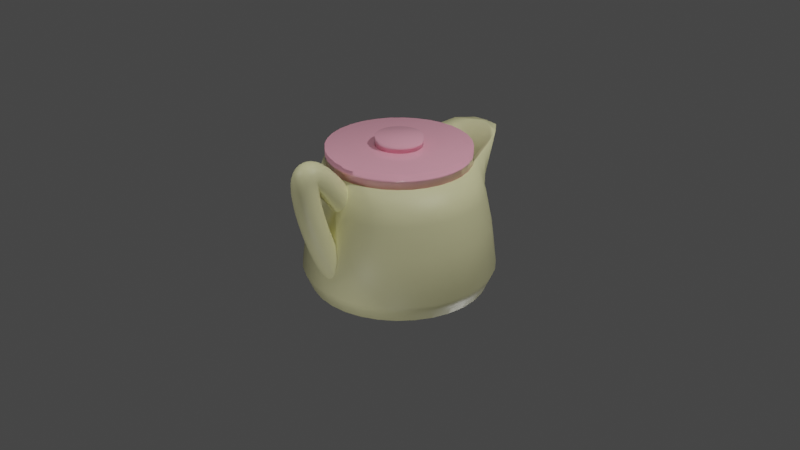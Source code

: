 # Source: coffeepot.blend  (saved by Blender 2.81.16; exported with 4.5.12 LTS)
import bpy
from mathutils import Matrix  # noqa: F401  (used for matrix-valued properties, if any)

bpy.ops.wm.read_factory_settings(use_empty=True)
scene = bpy.context.scene
scene.name = 'Scene'

# ---- collections
col_collection = bpy.data.collections.new('Collection'); scene.collection.children.link(col_collection)
col_collection_2 = bpy.data.collections.new('Collection 2'); scene.collection.children.link(col_collection_2)

# ---- materials (node trees are filled in below, after node groups)
mat_material_002 = bpy.data.materials.new('Material.002')
mat_material_002.use_transparent_shadow = False
mat_material_001 = bpy.data.materials.new('Material.001')
mat_material_001.use_transparent_shadow = False

# ---- material node trees
mat_material_002.use_nodes = True; mat_material_002.node_tree.nodes.clear()
_N = mat_material_002.node_tree.nodes; _L = mat_material_002.node_tree.links
n0 = _N.new('ShaderNodeOutputMaterial'); n0.name = 'Material Output'; n0.location = (300, 300)
n1 = _N.new('ShaderNodeBsdfPrincipled'); n1.name = 'Principled BSDF'; n1.location = (10, 300)
n1.distribution = 'GGX'
n1.subsurface_method = 'BURLEY'
n1.inputs[0].default_value = (0.8, 0.772, 0.4294, 1.0)
n1.inputs[3].default_value = 1.45
n1.inputs[27].default_value = (0.0, 0.0, 0.0, 1.0)
n1.inputs[28].default_value = 1.0
_L.new(n1.outputs[0], n0.inputs[0])
n0.is_active_output = True
mat_material_001.use_nodes = True; mat_material_001.node_tree.nodes.clear()
_N = mat_material_001.node_tree.nodes; _L = mat_material_001.node_tree.links
n0 = _N.new('ShaderNodeOutputMaterial'); n0.name = 'Material Output'; n0.location = (300, 300)
n1 = _N.new('ShaderNodeTexGradient'); n1.name = 'Gradient Texture'; n1.location = (-740, 230)
n2 = _N.new('ShaderNodeBsdfPrincipled'); n2.name = 'Principled BSDF'; n2.location = (-66, 71)
n2.distribution = 'GGX'
n2.subsurface_method = 'BURLEY'
n2.inputs[0].default_value = (1.0, 0.4332, 0.549, 1.0)
n2.inputs[2].default_value = 0.0
n2.inputs[3].default_value = 1.45
n2.inputs[19].default_value = 0.2128
n2.inputs[27].default_value = (0.0, 0.0, 0.0, 1.0)
n2.inputs[28].default_value = 1.0
n3 = _N.new('ShaderNodeBsdfDiffuse'); n3.name = 'Diffuse BSDF'; n3.location = (-105, 303)
n4 = _N.new('ShaderNodeValToRGB'); n4.name = 'ColorRamp'; n4.location = (-480, 340)
while len(n4.color_ramp.elements) > 1: n4.color_ramp.elements.remove(n4.color_ramp.elements[-1])
n4.color_ramp.elements[0].position = 0.9864; n4.color_ramp.elements[0].color = (0.7454, 0.3763, 0.491, 1.0)
_L.new(n4.outputs[0], n3.inputs[0])
_L.new(n1.outputs[0], n4.inputs[0])
_L.new(n2.outputs[0], n0.inputs[0])
n0.is_active_output = True

# ---- world
world_world = bpy.data.worlds.new('World'); scene.world = world_world
world_world.use_nodes = True; world_world.node_tree.nodes.clear()
_N = world_world.node_tree.nodes; _L = world_world.node_tree.links
n0 = _N.new('ShaderNodeOutputWorld'); n0.name = 'World Output'; n0.location = (300, 300)
n1 = _N.new('ShaderNodeBackground'); n1.name = 'Background'; n1.location = (10, 300)
n1.inputs[0].default_value = (0.05088, 0.05088, 0.05088, 1.0)
_L.new(n1.outputs[0], n0.inputs[0])
n0.is_active_output = True
world_world.color = (0.05088, 0.05088, 0.05088)
world_world.use_sun_shadow = False
world_world.sun_shadow_jitter_overblur = 0.0

# ---- cameras
cam_camera = bpy.data.cameras.new('Camera')
cam_camera.clip_end = 100.0
cam_camera.ortho_scale = 7.314

# ---- lights
light_light = bpy.data.lights.new('Light', 'POINT')
light_light.transmission_factor = 0.0
light_light.energy = 700.0
light_light.shadow_soft_size = 0.1
light_light.shadow_maximum_resolution = 0.006
light_light.use_absolute_resolution = True
light_light_002 = bpy.data.lights.new('Light.002', 'POINT')
light_light_002.transmission_factor = 0.0
light_light_002.energy = 150.0
light_light_002.shadow_soft_size = 0.1
light_light_002.shadow_maximum_resolution = 0.006
light_light_002.use_absolute_resolution = True
light_light_003 = bpy.data.lights.new('Light.003', 'POINT')
light_light_003.transmission_factor = 0.0
light_light_003.energy = 50.0
light_light_003.shadow_soft_size = 0.1
light_light_003.shadow_maximum_resolution = 0.006
light_light_003.use_absolute_resolution = True
light_light_004 = bpy.data.lights.new('Light.004', 'POINT')
light_light_004.transmission_factor = 0.0
light_light_004.shadow_soft_size = 0.1
light_light_004.shadow_maximum_resolution = 0.006
light_light_004.use_absolute_resolution = True
light_light_005 = bpy.data.lights.new('Light.005', 'POINT')
light_light_005.transmission_factor = 0.0
light_light_005.energy = 300.0
light_light_005.shadow_soft_size = 0.1
light_light_005.shadow_maximum_resolution = 0.006
light_light_005.use_absolute_resolution = True
light_light_006 = bpy.data.lights.new('Light.006', 'POINT')
light_light_006.transmission_factor = 0.0
light_light_006.shadow_soft_size = 0.1
light_light_006.shadow_maximum_resolution = 0.006
light_light_006.use_absolute_resolution = True

# ---- meshes
me_cylinder = bpy.data.meshes.new('Cylinder')
me_cylinder.from_pydata([(0.0, 0.9051, -0.6868), (0.1678, 0.8886, -0.6868), (0.3292, 0.8397, -0.6868), (0.478, 0.7602, -0.6868), (0.6083, 0.6532, -0.6868), (0.7153, 0.5228, -0.6868), (0.7948, 0.4423, -0.6868), (0.8438, 0.2809, -0.6868), (0.8603, 0.113, -0.6868), (0.8438, -0.0548, -0.6868), (0.7948, -0.2162, -0.6868), (0.7153, -0.3649, -0.6868), (0.6083, -0.4953, -0.6868), (0.478, -0.6023, -0.6868), (0.3292, -0.6818, -0.6868), (0.1678, -0.7307, -0.6868), (-2.803e-07, -0.7473, -0.6868), (-0.1678, -0.7307, -0.6868), (-0.3292, -0.6818, -0.6868), (-0.478, -0.6023, -0.6868), (-0.6083, -0.4953, -0.6868), (-0.7153, -0.3649, -0.6868), (-0.7948, -0.2162, -0.6868), (-0.8438, -0.0548, -0.6868), (-0.8603, 0.113, -0.6868), (-0.8438, 0.2809, -0.6868), (-0.7948, 0.4423, -0.6868), (-0.7153, 0.591, -0.6868), (-0.6083, 0.6532, -0.6868), (-0.478, 0.7602, -0.6868), (-0.3292, 0.8397, -0.6868), (-0.1678, 0.8886, -0.6868), (1.035e-08, 0.9087, 0.1735), (0.1571, 0.8934, 0.1735), (0.3082, 0.8242, 0.1735), (0.4475, 0.7171, 0.1735), (0.5695, 0.6144, 0.1735), (0.6697, 0.5605, 0.1735), (0.7441, 0.4213, 0.1735), (0.79, 0.2702, 0.1735), (0.8054, 0.113, 0.1735), (0.79, -0.04409, 0.1735), (0.7441, -0.1952, 0.1735), (0.6697, -0.3344, 0.1735), (0.5695, -0.4565, 0.1735), (0.4475, -0.5567, 0.1735), (0.3082, -0.6311, 0.1735), (0.1571, -0.6769, 0.1735), (-2.521e-07, -0.6924, 0.1735), (-0.1571, -0.6769, 0.1735), (-0.3082, -0.6311, 0.1735), (-0.4475, -0.5567, 0.1735), (-0.5695, -0.4565, 0.1735), (-0.6697, -0.3344, 0.1735), (-0.7441, -0.1952, 0.1735), (-0.79, -0.04409, 0.1735), (-0.8054, 0.113, 0.1735), (-0.79, 0.2702, 0.1735), (-0.7441, 0.4213, 0.1735), (-0.6697, 0.5605, 0.1735), (-0.5695, 0.6144, 0.1735), (-0.4475, 0.7171, 0.1735), (-0.3082, 0.8242, 0.1735), (-0.1571, 0.8934, 0.1735), (1.578e-08, 1.05, 0.7252), (0.1458, 1.035, 0.7252), (0.286, 0.9074, 0.6037), (0.4153, 0.7579, 0.6037), (0.5285, 0.6416, 0.6037), (0.6215, 0.5283, 0.6037), (0.6905, 0.3991, 0.6037), (0.7331, 0.2589, 0.6037), (0.7474, 0.113, 0.6037), (0.7331, -0.03278, 0.6037), (0.6905, -0.173, 0.6037), (0.6215, -0.3022, 0.6037), (0.5285, -0.4155, 0.6037), (0.4153, -0.5084, 0.6037), (0.286, -0.5775, 0.6037), (0.1458, -0.62, 0.6037), (-2.278e-07, -0.6344, 0.6037), (-0.1458, -0.62, 0.6037), (-0.286, -0.5775, 0.6037), (-0.4153, -0.5084, 0.6037), (-0.5285, -0.4155, 0.6037), (-0.6215, -0.3022, 0.6037), (-0.6905, -0.173, 0.6037), (-0.7331, -0.03278, 0.6037), (-0.7474, 0.113, 0.6037), (-0.7331, 0.2589, 0.6037), (-0.6905, 0.3991, 0.6037), (-0.6215, 0.5283, 0.6037), (-0.5285, 0.6416, 0.6037), (-0.4153, 0.7579, 0.6037), (-0.286, 0.9074, 0.6037), (-0.1458, 1.035, 0.7252), (1.044e-08, 0.912, -1.0), (2.93e-08, 1.265, 1.122), (0.1779, 0.8945, -1.0), (0.1469, 1.25, 1.122), (0.349, 0.8426, -1.0), (0.2882, 1.087, 1.122), (0.5067, 0.7583, -1.0), (0.4185, 0.7853, 1.0), (0.6449, 0.6449, -1.0), (0.5326, 0.5384, 1.0), (0.7583, 0.5067, -1.0), (0.6263, 0.4185, 1.0), (0.8426, 0.349, -1.0), (0.6959, 0.2882, 1.0), (0.8945, 0.1779, -1.0), (0.7388, 0.1469, 1.0), (0.912, 9.392e-08, -1.0), (0.7532, 1.272e-07, 1.0), (0.8945, -0.1779, -1.0), (0.7388, -0.1469, 1.0), (0.8426, -0.349, -1.0), (0.6959, -0.2882, 1.0), (0.7583, -0.5067, -1.0), (0.6263, -0.4185, 1.0), (0.6449, -0.6449, -1.0), (0.5326, -0.5326, 1.0), (0.5067, -0.7583, -1.0), (0.4185, -0.6263, 1.0), (0.349, -0.8426, -1.0), (0.2882, -0.6959, 1.0), (0.1779, -0.8945, -1.0), (0.1469, -0.7388, 1.0), (-2.867e-07, -0.912, -1.0), (-2.161e-07, -0.7532, 1.0), (-0.1779, -0.8945, -1.0), (-0.1469, -0.7388, 1.0), (-0.349, -0.8426, -1.0), (-0.2882, -0.6959, 1.0), (-0.5067, -0.7583, -1.0), (-0.4185, -0.6263, 1.0), (-0.6449, -0.6449, -1.0), (-0.5326, -0.5326, 1.0), (-0.7583, -0.5067, -1.0), (-0.6263, -0.4185, 1.0), (-0.8426, -0.349, -1.0), (-0.6959, -0.2882, 1.0), (-0.8945, -0.1779, -1.0), (-0.7388, -0.1469, 1.0), (-0.912, 9.057e-07, -1.0), (-0.7532, 7.976e-07, 1.0), (-0.8945, 0.1779, -1.0), (-0.7388, 0.1469, 1.0), (-0.8426, 0.349, -1.0), (-0.6959, 0.2882, 1.0), (-0.7583, 0.5067, -1.0), (-0.6263, 0.4185, 1.0), (-0.6449, 0.6449, -1.0), (-0.5326, 0.5384, 1.0), (-0.5067, 0.7583, -1.0), (-0.4185, 0.7853, 1.0), (-0.349, 0.8426, -1.0), (-0.2882, 1.087, 1.122), (-0.1779, 0.8945, -1.0), (-0.1469, 1.25, 1.122), (1.203e-08, 0.9632, 0.0), (0.1826, 0.945, 0.0), (0.3583, 0.8745, 0.0), (0.5201, 0.7784, 0.0), (0.662, 0.662, 0.0), (0.7784, 0.5201, 0.0), (0.8649, 0.3583, 0.0), (0.9182, 0.1826, 0.0), (0.9362, 8.672e-08, 0.0), (0.9182, -0.1826, 0.0), (0.8649, -0.3583, 0.0), (0.7784, -0.5201, 0.0), (0.662, -0.662, 0.0), (0.5201, -0.7784, 0.0), (0.3583, -0.8649, 0.0), (0.1826, -0.9182, 0.0), (-2.93e-07, -0.9362, 0.0), (-0.1826, -0.9182, 0.0), (-0.3583, -0.8649, 0.0), (-0.5201, -0.7784, 0.0), (-0.662, -0.662, 0.0), (-0.7784, -0.5201, 0.0), (-0.8649, -0.3583, 0.0), (-0.9182, -0.1826, 0.0), (-0.9362, 9.2e-07, 0.0), (-0.9182, 0.1826, 0.0), (-0.8649, 0.3583, 0.0), (-0.7784, 0.5201, 0.0), (-0.662, 0.662, 0.0), (-0.5201, 0.7784, 0.0), (-0.3583, 0.8745, 0.0), (-0.1826, 0.945, 0.0), (1.835e-08, 1.104, 0.5), (0.1695, 1.087, 0.5), (0.3325, 0.9023, 0.5), (0.4827, 0.7311, 0.5), (0.6143, 0.6143, 0.5), (0.7224, 0.4827, 0.5), (0.8027, 0.3325, 0.5), (0.8521, 0.1695, 0.5), (0.8688, 1.018e-07, 0.5), (0.8521, -0.1695, 0.5), (0.8027, -0.3325, 0.5), (0.7224, -0.4827, 0.5), (0.6143, -0.6143, 0.5), (0.4827, -0.7224, 0.5), (0.3325, -0.8027, 0.5), (0.1695, -0.8521, 0.5), (-2.647e-07, -0.8688, 0.5), (-0.1695, -0.8521, 0.5), (-0.3325, -0.8027, 0.5), (-0.4827, -0.7224, 0.5), (-0.6143, -0.6143, 0.5), (-0.7224, -0.4827, 0.5), (-0.8027, -0.3325, 0.5), (-0.8521, -0.1695, 0.5), (-0.8688, 8.751e-07, 0.5), (-0.8521, 0.1695, 0.5), (-0.8027, 0.3325, 0.5), (-0.7224, 0.4827, 0.5), (-0.6143, 0.6143, 0.5), (-0.4827, 0.7311, 0.5), (-0.3325, 0.9023, 0.5), (-0.1695, 1.087, 0.5), (0.251, -0.4929, 1.0), (0.1279, -0.5302, 1.0), (-1.892e-07, -0.5428, 1.0), (-0.3644, -0.4323, 1.0), (-0.4637, -0.3507, 1.0), (-0.1279, -0.5302, 1.0), (-0.251, -0.4929, 1.0), (0.4637, -0.3507, 1.0), (0.3644, -0.4323, 1.0), (0.6432, 0.241, 1.0), (0.6558, 0.113, 1.0), (0.6059, -0.1379, 1.0), (0.6432, -0.01491, 1.0), (0.5453, -0.2513, 1.0), (-0.5453, -0.2513, 1.0), (-0.6432, 0.241, 1.0), (-0.6432, -0.01491, 1.0), (-0.6059, -0.1379, 1.0), (-0.6558, 0.113, 1.0), (0.6059, 0.364, 1.0), (0.5453, 0.4774, 1.0), (0.4637, 0.5813, 1.0), (0.3644, 0.7876, 1.0), (-0.4637, 0.5813, 1.0), (-0.5453, 0.4774, 1.0), (-0.6059, 0.364, 1.0), (-0.3644, 0.7876, 1.0), (-0.251, 1.052, 1.0), (0.251, 1.052, 1.0), (0.1279, 1.169, 1.122), (2.447e-08, 1.182, 1.137), (-0.1279, 1.169, 1.122), (0.194, 0.9751, -0.7105), (0.3805, 0.9186, -0.7105), (0.5524, 0.8267, -0.7105), (0.703, 0.703, -0.7105), (0.8267, 0.5524, -0.7105), (0.9186, 0.3805, -0.7105), (0.9751, 0.194, -0.7105), (0.9942, 7.49e-08, -0.7105), (0.9751, -0.194, -0.7105), (0.9186, -0.3805, -0.7105), (0.8267, -0.5524, -0.7105), (0.703, -0.703, -0.7105), (0.5524, -0.8267, -0.7105), (0.3805, -0.9186, -0.7105), (0.194, -0.9751, -0.7105), (-3.205e-07, -0.9942, -0.7105), (-0.194, -0.9751, -0.7105), (-0.3805, -0.9186, -0.7105), (-0.5524, -0.8267, -0.7105), (-0.703, -0.703, -0.7105), (-0.8267, -0.5524, -0.7105), (-0.9186, -0.3805, -0.7105), (-0.9751, -0.194, -0.7105), (-0.9942, 9.599e-07, -0.7105), (-0.9751, 0.194, -0.7105), (-0.9186, 0.3805, -0.7105), (-0.8267, 0.5524, -0.7105), (-0.703, 0.703, -0.7105), (-0.5524, 0.8267, -0.7105), (-0.3805, 0.9186, -0.7105), (-0.194, 0.9751, -0.7105), (3.456e-09, 0.9942, -0.7105)], [], [(64, 65, 253, 254), (65, 66, 252, 253), (66, 67, 246, 252), (67, 68, 245, 246), (68, 69, 244, 245), (69, 70, 243, 244), (70, 71, 233, 243), (71, 72, 234, 233), (72, 73, 236, 234), (73, 74, 235, 236), (74, 75, 237, 235), (75, 76, 231, 237), (76, 77, 232, 231), (77, 78, 224, 232), (78, 79, 225, 224), (79, 80, 226, 225), (80, 81, 229, 226), (81, 82, 230, 229), (82, 83, 227, 230), (83, 84, 228, 227), (84, 85, 238, 228), (85, 86, 241, 238), (86, 87, 240, 241), (87, 88, 242, 240), (88, 89, 239, 242), (89, 90, 249, 239), (90, 91, 248, 249), (91, 92, 247, 248), (92, 93, 250, 247), (93, 94, 251, 250), (94, 95, 255, 251), (95, 64, 254, 255), (0, 31, 30, 29, 28, 27, 26, 25, 24, 23, 22, 21, 20, 19, 18, 17, 16, 15, 14, 13, 12, 11, 10, 9, 8, 7, 6, 5, 4, 3, 2, 1), (31, 0, 32, 63), (30, 31, 63, 62), (29, 30, 62, 61), (28, 29, 61, 60), (27, 28, 60, 59), (26, 27, 59, 58), (25, 26, 58, 57), (24, 25, 57, 56), (23, 24, 56, 55), (22, 23, 55, 54), (21, 22, 54, 53), (20, 21, 53, 52), (19, 20, 52, 51), (18, 19, 51, 50), (17, 18, 50, 49), (16, 17, 49, 48), (15, 16, 48, 47), (14, 15, 47, 46), (13, 14, 46, 45), (12, 13, 45, 44), (11, 12, 44, 43), (10, 11, 43, 42), (9, 10, 42, 41), (8, 9, 41, 40), (7, 8, 40, 39), (6, 7, 39, 38), (5, 6, 38, 37), (4, 5, 37, 36), (3, 4, 36, 35), (2, 3, 35, 34), (1, 2, 34, 33), (0, 1, 33, 32), (63, 32, 64, 95), (62, 63, 95, 94), (61, 62, 94, 93), (60, 61, 93, 92), (59, 60, 92, 91), (58, 59, 91, 90), (57, 58, 90, 89), (56, 57, 89, 88), (55, 56, 88, 87), (54, 55, 87, 86), (53, 54, 86, 85), (52, 53, 85, 84), (51, 52, 84, 83), (50, 51, 83, 82), (49, 50, 82, 81), (48, 49, 81, 80), (47, 48, 80, 79), (46, 47, 79, 78), (45, 46, 78, 77), (44, 45, 77, 76), (43, 44, 76, 75), (42, 43, 75, 74), (41, 42, 74, 73), (40, 41, 73, 72), (39, 40, 72, 71), (38, 39, 71, 70), (37, 38, 70, 69), (36, 37, 69, 68), (35, 36, 68, 67), (34, 35, 67, 66), (33, 34, 66, 65), (32, 33, 65, 64), (192, 97, 99, 193), (193, 99, 101, 194), (194, 101, 103, 195), (195, 103, 105, 196), (196, 105, 107, 197), (197, 107, 109, 198), (198, 109, 111, 199), (199, 111, 113, 200), (200, 113, 115, 201), (201, 115, 117, 202), (202, 117, 119, 203), (203, 119, 121, 204), (204, 121, 123, 205), (205, 123, 125, 206), (206, 125, 127, 207), (207, 127, 129, 208), (208, 129, 131, 209), (209, 131, 133, 210), (210, 133, 135, 211), (211, 135, 137, 212), (212, 137, 139, 213), (213, 139, 141, 214), (214, 141, 143, 215), (215, 143, 145, 216), (216, 145, 147, 217), (217, 147, 149, 218), (218, 149, 151, 219), (219, 151, 153, 220), (220, 153, 155, 221), (221, 155, 157, 222), (99, 97, 159, 157, 155, 153, 151, 149, 147, 242, 239, 249, 248, 247, 250, 251, 255, 254, 253, 252, 246, 245, 244, 243, 233, 234, 111, 109, 107, 105, 103, 101), (222, 157, 159, 223), (223, 159, 97, 192), (96, 98, 100, 102, 104, 106, 108, 110, 112, 114, 116, 118, 120, 122, 124, 126, 128, 130, 132, 134, 136, 138, 140, 142, 144, 146, 148, 150, 152, 154, 156, 158), (286, 191, 160, 287), (285, 190, 191, 286), (284, 189, 190, 285), (283, 188, 189, 284), (282, 187, 188, 283), (281, 186, 187, 282), (280, 185, 186, 281), (279, 184, 185, 280), (278, 183, 184, 279), (277, 182, 183, 278), (276, 181, 182, 277), (275, 180, 181, 276), (274, 179, 180, 275), (273, 178, 179, 274), (272, 177, 178, 273), (271, 176, 177, 272), (270, 175, 176, 271), (269, 174, 175, 270), (268, 173, 174, 269), (267, 172, 173, 268), (266, 171, 172, 267), (265, 170, 171, 266), (264, 169, 170, 265), (263, 168, 169, 264), (262, 167, 168, 263), (261, 166, 167, 262), (260, 165, 166, 261), (259, 164, 165, 260), (258, 163, 164, 259), (257, 162, 163, 258), (256, 161, 162, 257), (287, 160, 161, 256), (191, 223, 192, 160), (190, 222, 223, 191), (189, 221, 222, 190), (188, 220, 221, 189), (187, 219, 220, 188), (186, 218, 219, 187), (185, 217, 218, 186), (184, 216, 217, 185), (183, 215, 216, 184), (182, 214, 215, 183), (181, 213, 214, 182), (180, 212, 213, 181), (179, 211, 212, 180), (178, 210, 211, 179), (177, 209, 210, 178), (176, 208, 209, 177), (175, 207, 208, 176), (174, 206, 207, 175), (173, 205, 206, 174), (172, 204, 205, 173), (171, 203, 204, 172), (170, 202, 203, 171), (169, 201, 202, 170), (168, 200, 201, 169), (167, 199, 200, 168), (166, 198, 199, 167), (165, 197, 198, 166), (164, 196, 197, 165), (163, 195, 196, 164), (162, 194, 195, 163), (161, 193, 194, 162), (160, 192, 193, 161), (111, 234, 236, 235, 237, 231, 232, 224, 225, 226, 229, 230, 227, 228, 238, 241, 240, 242, 147, 145, 143, 141, 139, 137, 135, 133, 131, 129, 127, 125, 123, 121, 119, 117, 115, 113), (96, 287, 256, 98), (98, 256, 257, 100), (100, 257, 258, 102), (102, 258, 259, 104), (104, 259, 260, 106), (106, 260, 261, 108), (108, 261, 262, 110), (110, 262, 263, 112), (112, 263, 264, 114), (114, 264, 265, 116), (116, 265, 266, 118), (118, 266, 267, 120), (120, 267, 268, 122), (122, 268, 269, 124), (124, 269, 270, 126), (126, 270, 271, 128), (128, 271, 272, 130), (130, 272, 273, 132), (132, 273, 274, 134), (134, 274, 275, 136), (136, 275, 276, 138), (138, 276, 277, 140), (140, 277, 278, 142), (142, 278, 279, 144), (144, 279, 280, 146), (146, 280, 281, 148), (148, 281, 282, 150), (150, 282, 283, 152), (152, 283, 284, 154), (154, 284, 285, 156), (156, 285, 286, 158), (158, 286, 287, 96)])
me_cylinder.polygons.foreach_set('use_smooth', [True] * 228)
_uv = me_cylinder.uv_layers.new(name='UVMap')
_uv.uv.foreach_set('vector', [1.0, 0.875, 0.9688, 0.875, 0.9688, 0.9902, 1.0, 0.9902, 0.9688, 0.875, 0.9375, 0.875, 0.9375, 0.9902, 0.9688, 0.9902, 0.9375, 0.875, 0.9063, 0.875, 0.9062, 0.9902, 0.9375, 0.9902, 0.9063, 0.875, 0.875, 0.875, 0.875, 0.9902, 0.9062, 0.9902, 0.875, 0.875, 0.8438, 0.875, 0.8438, 0.9902, 0.875, 0.9902, 0.8438, 0.875, 0.8125, 0.875, 0.8125, 0.9902, 0.8438, 0.9902, 0.8125, 0.875, 0.7812, 0.875, 0.7812, 0.9902, 0.8125, 0.9902, 0.7812, 0.875, 0.75, 0.875, 0.75, 0.9902, 0.7812, 0.9902, 0.75, 0.875, 0.7188, 0.875, 0.7188, 0.9902, 0.75, 0.9902, 0.7188, 0.875, 0.6875, 0.875, 0.6875, 0.9902, 0.7188, 0.9902, 0.6875, 0.875, 0.6562, 0.875, 0.6562, 0.9902, 0.6875, 0.9902, 0.6562, 0.875, 0.625, 0.875, 0.625, 0.9902, 0.6562, 0.9902, 0.625, 0.875, 0.5938, 0.875, 0.5938, 0.9902, 0.625, 0.9902, 0.5938, 0.875, 0.5625, 0.875, 0.5625, 0.9902, 0.5938, 0.9902, 0.5625, 0.875, 0.5313, 0.875, 0.5312, 0.9902, 0.5625, 0.9902, 0.5313, 0.875, 0.5, 0.875, 0.5, 0.9902, 0.5312, 0.9902, 0.5, 0.875, 0.4688, 0.875, 0.4688, 0.9902, 0.5, 0.9902, 0.4688, 0.875, 0.4375, 0.875, 0.4375, 0.9902, 0.4688, 0.9902, 0.4375, 0.875, 0.4062, 0.875, 0.4062, 0.9902, 0.4375, 0.9902, 0.4062, 0.875, 0.375, 0.875, 0.375, 0.9902, 0.4062, 0.9902, 0.375, 0.875, 0.3438, 0.875, 0.3438, 0.9902, 0.375, 0.9902, 0.3438, 0.875, 0.3125, 0.875, 0.3125, 0.9902, 0.3438, 0.9902, 0.3125, 0.875, 0.2812, 0.875, 0.2812, 0.9902, 0.3125, 0.9902, 0.2812, 0.875, 0.25, 0.875, 0.25, 0.9902, 0.2812, 0.9902, 0.25, 0.875, 0.2187, 0.875, 0.2188, 0.9902, 0.25, 0.9902, 0.2187, 0.875, 0.1875, 0.875, 0.1875, 0.9902, 0.2188, 0.9902, 0.1875, 0.875, 0.1562, 0.875, 0.1562, 0.9902, 0.1875, 0.9902, 0.1562, 0.875, 0.125, 0.875, 0.125, 0.9902, 0.1562, 0.9902, 0.125, 0.875, 0.09375, 0.875, 0.09375, 0.9902, 0.125, 0.9902, 0.09375, 0.875, 0.0625, 0.875, 0.0625, 0.9902, 0.09375, 0.9902, 0.0625, 0.875, 0.03125, 0.875, 0.03125, 0.9902, 0.0625, 0.9902, 0.03125, 0.875, 0.0, 0.875, 0.0, 0.9902, 0.03125, 0.9902, 0.75, 0.49, 0.7032, 0.4854, 0.6582, 0.4717, 0.6167, 0.4496, 0.5803, 0.4197, 0.5504, 0.3833, 0.5283, 0.3418, 0.5146, 0.2968, 0.51, 0.25, 0.5146, 0.2032, 0.5283, 0.1582, 0.5504, 0.1167, 0.5803, 0.08029, 0.6167, 0.05045, 0.6582, 0.02827, 0.7032, 0.01461, 0.75, 0.01, 0.7968, 0.01461, 0.8418, 0.02827, 0.8833, 0.05045, 0.9197, 0.08029, 0.9496, 0.1167, 0.9717, 0.1582, 0.9854, 0.2032, 0.99, 0.25, 0.9854, 0.2968, 0.9717, 0.3418, 0.9496, 0.3833, 0.9197, 0.4197, 0.8833, 0.4496, 0.8418, 0.4717, 0.7968, 0.4854, 0.03125, 0.5, 0.0, 0.5, 0.0, 0.75, 0.03125, 0.75, 0.0625, 0.5, 0.03125, 0.5, 0.03125, 0.75, 0.0625, 0.75, 0.09375, 0.5, 0.0625, 0.5, 0.0625, 0.75, 0.09375, 0.75, 0.125, 0.5, 0.09375, 0.5, 0.09375, 0.75, 0.125, 0.75, 0.1562, 0.5, 0.125, 0.5, 0.125, 0.75, 0.1563, 0.75, 0.1875, 0.5, 0.1562, 0.5, 0.1563, 0.75, 0.1875, 0.75, 0.2188, 0.5, 0.1875, 0.5, 0.1875, 0.75, 0.2188, 0.75, 0.25, 0.5, 0.2188, 0.5, 0.2188, 0.75, 0.25, 0.75, 0.2812, 0.5, 0.25, 0.5, 0.25, 0.75, 0.2813, 0.75, 0.3125, 0.5, 0.2812, 0.5, 0.2813, 0.75, 0.3125, 0.75, 0.3438, 0.5, 0.3125, 0.5, 0.3125, 0.75, 0.3438, 0.75, 0.375, 0.5, 0.3438, 0.5, 0.3438, 0.75, 0.375, 0.75, 0.4062, 0.5, 0.375, 0.5, 0.375, 0.75, 0.4063, 0.75, 0.4375, 0.5, 0.4062, 0.5, 0.4063, 0.75, 0.4375, 0.75, 0.4688, 0.5, 0.4375, 0.5, 0.4375, 0.75, 0.4688, 0.75, 0.5, 0.5, 0.4688, 0.5, 0.4688, 0.75, 0.5, 0.75, 0.5312, 0.5, 0.5, 0.5, 0.5, 0.75, 0.5312, 0.75, 0.5625, 0.5, 0.5312, 0.5, 0.5312, 0.75, 0.5625, 0.75, 0.5938, 0.5, 0.5625, 0.5, 0.5625, 0.75, 0.5938, 0.75, 0.625, 0.5, 0.5938, 0.5, 0.5938, 0.75, 0.625, 0.75, 0.6562, 0.5, 0.625, 0.5, 0.625, 0.75, 0.6562, 0.75, 0.6875, 0.5, 0.6562, 0.5, 0.6562, 0.75, 0.6875, 0.75, 0.7188, 0.5, 0.6875, 0.5, 0.6875, 0.75, 0.7188, 0.75, 0.75, 0.5, 0.7188, 0.5, 0.7188, 0.75, 0.75, 0.75, 0.7812, 0.5, 0.75, 0.5, 0.75, 0.75, 0.7812, 0.75, 0.8125, 0.5, 0.7812, 0.5, 0.7812, 0.75, 0.8125, 0.75, 0.8438, 0.5, 0.8125, 0.5, 0.8125, 0.75, 0.8438, 0.75, 0.875, 0.5, 0.8438, 0.5, 0.8438, 0.75, 0.875, 0.75, 0.9062, 0.5, 0.875, 0.5, 0.875, 0.75, 0.9062, 0.75, 0.9375, 0.5, 0.9062, 0.5, 0.9062, 0.75, 0.9375, 0.75, 0.9688, 0.5, 0.9375, 0.5, 0.9375, 0.75, 0.9688, 0.75, 1.0, 0.5, 0.9688, 0.5, 0.9688, 0.75, 1.0, 0.75, 0.03125, 0.75, 0.0, 0.75, 0.0, 0.875, 0.03125, 0.875, 0.0625, 0.75, 0.03125, 0.75, 0.03125, 0.875, 0.0625, 0.875, 0.09375, 0.75, 0.0625, 0.75, 0.0625, 0.875, 0.09375, 0.875, 0.125, 0.75, 0.09375, 0.75, 0.09375, 0.875, 0.125, 0.875, 0.1563, 0.75, 0.125, 0.75, 0.125, 0.875, 0.1562, 0.875, 0.1875, 0.75, 0.1563, 0.75, 0.1562, 0.875, 0.1875, 0.875, 0.2188, 0.75, 0.1875, 0.75, 0.1875, 0.875, 0.2187, 0.875, 0.25, 0.75, 0.2188, 0.75, 0.2187, 0.875, 0.25, 0.875, 0.2813, 0.75, 0.25, 0.75, 0.25, 0.875, 0.2812, 0.875, 0.3125, 0.75, 0.2813, 0.75, 0.2812, 0.875, 0.3125, 0.875, 0.3438, 0.75, 0.3125, 0.75, 0.3125, 0.875, 0.3438, 0.875, 0.375, 0.75, 0.3438, 0.75, 0.3438, 0.875, 0.375, 0.875, 0.4063, 0.75, 0.375, 0.75, 0.375, 0.875, 0.4062, 0.875, 0.4375, 0.75, 0.4063, 0.75, 0.4062, 0.875, 0.4375, 0.875, 0.4688, 0.75, 0.4375, 0.75, 0.4375, 0.875, 0.4688, 0.875, 0.5, 0.75, 0.4688, 0.75, 0.4688, 0.875, 0.5, 0.875, 0.5312, 0.75, 0.5, 0.75, 0.5, 0.875, 0.5313, 0.875, 0.5625, 0.75, 0.5312, 0.75, 0.5313, 0.875, 0.5625, 0.875, 0.5938, 0.75, 0.5625, 0.75, 0.5625, 0.875, 0.5938, 0.875, 0.625, 0.75, 0.5938, 0.75, 0.5938, 0.875, 0.625, 0.875, 0.6562, 0.75, 0.625, 0.75, 0.625, 0.875, 0.6562, 0.875, 0.6875, 0.75, 0.6562, 0.75, 0.6562, 0.875, 0.6875, 0.875, 0.7188, 0.75, 0.6875, 0.75, 0.6875, 0.875, 0.7188, 0.875, 0.75, 0.75, 0.7188, 0.75, 0.7188, 0.875, 0.75, 0.875, 0.7812, 0.75, 0.75, 0.75, 0.75, 0.875, 0.7812, 0.875, 0.8125, 0.75, 0.7812, 0.75, 0.7812, 0.875, 0.8125, 0.875, 0.8438, 0.75, 0.8125, 0.75, 0.8125, 0.875, 0.8438, 0.875, 0.875, 0.75, 0.8438, 0.75, 0.8438, 0.875, 0.875, 0.875, 0.9062, 0.75, 0.875, 0.75, 0.875, 0.875, 0.9063, 0.875, 0.9375, 0.75, 0.9062, 0.75, 0.9063, 0.875, 0.9375, 0.875, 0.9688, 0.75, 0.9375, 0.75, 0.9375, 0.875, 0.9688, 0.875, 1.0, 0.75, 0.9688, 0.75, 0.9688, 0.875, 1.0, 0.875, 1.0, 0.875, 1.0, 1.0, 0.9688, 1.0, 0.9688, 0.875, 0.9688, 0.875, 0.9688, 1.0, 0.9375, 1.0, 0.9375, 0.875, 0.9375, 0.875, 0.9375, 1.0, 0.9062, 1.0, 0.9063, 0.875, 0.9063, 0.875, 0.9062, 1.0, 0.875, 1.0, 0.875, 0.875, 0.875, 0.875, 0.875, 1.0, 0.8438, 1.0, 0.8438, 0.875, 0.8438, 0.875, 0.8438, 1.0, 0.8125, 1.0, 0.8125, 0.875, 0.8125, 0.875, 0.8125, 1.0, 0.7812, 1.0, 0.7812, 0.875, 0.7812, 0.875, 0.7812, 1.0, 0.75, 1.0, 0.75, 0.875, 0.75, 0.875, 0.75, 1.0, 0.7188, 1.0, 0.7188, 0.875, 0.7188, 0.875, 0.7188, 1.0, 0.6875, 1.0, 0.6875, 0.875, 0.6875, 0.875, 0.6875, 1.0, 0.6562, 1.0, 0.6562, 0.875, 0.6562, 0.875, 0.6562, 1.0, 0.625, 1.0, 0.625, 0.875, 0.625, 0.875, 0.625, 1.0, 0.5938, 1.0, 0.5938, 0.875, 0.5938, 0.875, 0.5938, 1.0, 0.5625, 1.0, 0.5625, 0.875, 0.5625, 0.875, 0.5625, 1.0, 0.5312, 1.0, 0.5313, 0.875, 0.5313, 0.875, 0.5312, 1.0, 0.5, 1.0, 0.5, 0.875, 0.5, 0.875, 0.5, 1.0, 0.4688, 1.0, 0.4688, 0.875, 0.4688, 0.875, 0.4688, 1.0, 0.4375, 1.0, 0.4375, 0.875, 0.4375, 0.875, 0.4375, 1.0, 0.4062, 1.0, 0.4062, 0.875, 0.4062, 0.875, 0.4062, 1.0, 0.375, 1.0, 0.375, 0.875, 0.375, 0.875, 0.375, 1.0, 0.3438, 1.0, 0.3438, 0.875, 0.3438, 0.875, 0.3438, 1.0, 0.3125, 1.0, 0.3125, 0.875, 0.3125, 0.875, 0.3125, 1.0, 0.2812, 1.0, 0.2812, 0.875, 0.2812, 0.875, 0.2812, 1.0, 0.25, 1.0, 0.25, 0.875, 0.25, 0.875, 0.25, 1.0, 0.2188, 1.0, 0.2187, 0.875, 0.2187, 0.875, 0.2188, 1.0, 0.1875, 1.0, 0.1875, 0.875, 0.1875, 0.875, 0.1875, 1.0, 0.1562, 1.0, 0.1562, 0.875, 0.1562, 0.875, 0.1562, 1.0, 0.125, 1.0, 0.125, 0.875, 0.125, 0.875, 0.125, 1.0, 0.09375, 1.0, 0.09375, 0.875, 0.09375, 0.875, 0.09375, 1.0, 0.0625, 1.0, 0.0625, 0.875, 0.2968, 0.4854, 0.25, 0.49, 0.2032, 0.4854, 0.1582, 0.4717, 0.1167, 0.4496, 0.08029, 0.4197, 0.05045, 0.3833, 0.02827, 0.3418, 0.01461, 0.2968, 0.04103, 0.2835, 0.04505, 0.3246, 0.05694, 0.364, 0.07625, 0.3992, 0.1022, 0.4177, 0.1339, 0.4421, 0.17, 0.4627, 0.2092, 0.4749, 0.25, 0.4761, 0.2908, 0.4749, 0.33, 0.4627, 0.3661, 0.4421, 0.3978, 0.4177, 0.4237, 0.3992, 0.4431, 0.364, 0.455, 0.3246, 0.459, 0.2835, 0.4854, 0.2968, 0.4717, 0.3418, 0.4496, 0.3833, 0.4197, 0.4197, 0.3833, 0.4496, 0.3418, 0.4717, 0.0625, 0.875, 0.0625, 1.0, 0.03125, 1.0, 0.03125, 0.875, 0.03125, 0.875, 0.03125, 1.0, 0.0, 1.0, 0.0, 0.875, 0.75, 0.49, 0.7968, 0.4854, 0.8418, 0.4717, 0.8833, 0.4496, 0.9197, 0.4197, 0.9496, 0.3833, 0.9717, 0.3418, 0.9854, 0.2968, 0.99, 0.25, 0.9854, 0.2032, 0.9717, 0.1582, 0.9496, 0.1167, 0.9197, 0.08029, 0.8833, 0.05045, 0.8418, 0.02827, 0.7968, 0.01461, 0.75, 0.01, 0.7032, 0.01461, 0.6582, 0.02827, 0.6167, 0.05045, 0.5803, 0.08029, 0.5504, 0.1167, 0.5283, 0.1582, 0.5146, 0.2032, 0.51, 0.25, 0.5146, 0.2968, 0.5283, 0.3418, 0.5504, 0.3833, 0.5803, 0.4197, 0.6167, 0.4496, 0.6582, 0.4717, 0.7032, 0.4854, 0.03125, 0.625, 0.03125, 0.75, 0.0, 0.75, 0.0, 0.625, 0.0625, 0.625, 0.0625, 0.75, 0.03125, 0.75, 0.03125, 0.625, 0.09375, 0.625, 0.09375, 0.75, 0.0625, 0.75, 0.0625, 0.625, 0.125, 0.625, 0.125, 0.75, 0.09375, 0.75, 0.09375, 0.625, 0.1562, 0.625, 0.1563, 0.75, 0.125, 0.75, 0.125, 0.625, 0.1875, 0.625, 0.1875, 0.75, 0.1563, 0.75, 0.1562, 0.625, 0.2188, 0.625, 0.2188, 0.75, 0.1875, 0.75, 0.1875, 0.625, 0.25, 0.625, 0.25, 0.75, 0.2188, 0.75, 0.2188, 0.625, 0.2812, 0.625, 0.2813, 0.75, 0.25, 0.75, 0.25, 0.625, 0.3125, 0.625, 0.3125, 0.75, 0.2813, 0.75, 0.2812, 0.625, 0.3438, 0.625, 0.3438, 0.75, 0.3125, 0.75, 0.3125, 0.625, 0.375, 0.625, 0.375, 0.75, 0.3438, 0.75, 0.3438, 0.625, 0.4062, 0.625, 0.4063, 0.75, 0.375, 0.75, 0.375, 0.625, 0.4375, 0.625, 0.4375, 0.75, 0.4063, 0.75, 0.4062, 0.625, 0.4688, 0.625, 0.4688, 0.75, 0.4375, 0.75, 0.4375, 0.625, 0.5, 0.625, 0.5, 0.75, 0.4688, 0.75, 0.4688, 0.625, 0.5312, 0.625, 0.5312, 0.75, 0.5, 0.75, 0.5, 0.625, 0.5625, 0.625, 0.5625, 0.75, 0.5312, 0.75, 0.5312, 0.625, 0.5938, 0.625, 0.5938, 0.75, 0.5625, 0.75, 0.5625, 0.625, 0.625, 0.625, 0.625, 0.75, 0.5938, 0.75, 0.5938, 0.625, 0.6562, 0.625, 0.6562, 0.75, 0.625, 0.75, 0.625, 0.625, 0.6875, 0.625, 0.6875, 0.75, 0.6562, 0.75, 0.6562, 0.625, 0.7188, 0.625, 0.7188, 0.75, 0.6875, 0.75, 0.6875, 0.625, 0.75, 0.625, 0.75, 0.75, 0.7188, 0.75, 0.7188, 0.625, 0.7812, 0.625, 0.7812, 0.75, 0.75, 0.75, 0.75, 0.625, 0.8125, 0.625, 0.8125, 0.75, 0.7812, 0.75, 0.7812, 0.625, 0.8438, 0.625, 0.8438, 0.75, 0.8125, 0.75, 0.8125, 0.625, 0.875, 0.625, 0.875, 0.75, 0.8438, 0.75, 0.8438, 0.625, 0.9062, 0.625, 0.9062, 0.75, 0.875, 0.75, 0.875, 0.625, 0.9375, 0.625, 0.9375, 0.75, 0.9062, 0.75, 0.9062, 0.625, 0.9688, 0.625, 0.9688, 0.75, 0.9375, 0.75, 0.9375, 0.625, 1.0, 0.625, 1.0, 0.75, 0.9688, 0.75, 0.9688, 0.625, 0.03125, 0.75, 0.03125, 0.875, 0.0, 0.875, 0.0, 0.75, 0.0625, 0.75, 0.0625, 0.875, 0.03125, 0.875, 0.03125, 0.75, 0.09375, 0.75, 0.09375, 0.875, 0.0625, 0.875, 0.0625, 0.75, 0.125, 0.75, 0.125, 0.875, 0.09375, 0.875, 0.09375, 0.75, 0.1563, 0.75, 0.1562, 0.875, 0.125, 0.875, 0.125, 0.75, 0.1875, 0.75, 0.1875, 0.875, 0.1562, 0.875, 0.1563, 0.75, 0.2188, 0.75, 0.2187, 0.875, 0.1875, 0.875, 0.1875, 0.75, 0.25, 0.75, 0.25, 0.875, 0.2187, 0.875, 0.2188, 0.75, 0.2813, 0.75, 0.2812, 0.875, 0.25, 0.875, 0.25, 0.75, 0.3125, 0.75, 0.3125, 0.875, 0.2812, 0.875, 0.2813, 0.75, 0.3438, 0.75, 0.3438, 0.875, 0.3125, 0.875, 0.3125, 0.75, 0.375, 0.75, 0.375, 0.875, 0.3438, 0.875, 0.3438, 0.75, 0.4063, 0.75, 0.4062, 0.875, 0.375, 0.875, 0.375, 0.75, 0.4375, 0.75, 0.4375, 0.875, 0.4062, 0.875, 0.4063, 0.75, 0.4688, 0.75, 0.4688, 0.875, 0.4375, 0.875, 0.4375, 0.75, 0.5, 0.75, 0.5, 0.875, 0.4688, 0.875, 0.4688, 0.75, 0.5312, 0.75, 0.5313, 0.875, 0.5, 0.875, 0.5, 0.75, 0.5625, 0.75, 0.5625, 0.875, 0.5313, 0.875, 0.5312, 0.75, 0.5938, 0.75, 0.5938, 0.875, 0.5625, 0.875, 0.5625, 0.75, 0.625, 0.75, 0.625, 0.875, 0.5938, 0.875, 0.5938, 0.75, 0.6562, 0.75, 0.6562, 0.875, 0.625, 0.875, 0.625, 0.75, 0.6875, 0.75, 0.6875, 0.875, 0.6562, 0.875, 0.6562, 0.75, 0.7188, 0.75, 0.7188, 0.875, 0.6875, 0.875, 0.6875, 0.75, 0.75, 0.75, 0.75, 0.875, 0.7188, 0.875, 0.7188, 0.75, 0.7812, 0.75, 0.7812, 0.875, 0.75, 0.875, 0.75, 0.75, 0.8125, 0.75, 0.8125, 0.875, 0.7812, 0.875, 0.7812, 0.75, 0.8438, 0.75, 0.8438, 0.875, 0.8125, 0.875, 0.8125, 0.75, 0.875, 0.75, 0.875, 0.875, 0.8438, 0.875, 0.8438, 0.75, 0.9062, 0.75, 0.9063, 0.875, 0.875, 0.875, 0.875, 0.75, 0.9375, 0.75, 0.9375, 0.875, 0.9063, 0.875, 0.9062, 0.75, 0.9688, 0.75, 0.9688, 0.875, 0.9375, 0.875, 0.9375, 0.75, 1.0, 0.75, 1.0, 0.875, 0.9688, 0.875, 0.9688, 0.75, 0.4854, 0.2968, 0.459, 0.2835, 0.455, 0.2425, 0.4431, 0.2031, 0.4237, 0.1668, 0.3978, 0.135, 0.3661, 0.109, 0.33, 0.08959, 0.2908, 0.07766, 0.25, 0.07363, 0.2092, 0.07766, 0.17, 0.08959, 0.1339, 0.109, 0.1022, 0.135, 0.07625, 0.1668, 0.05694, 0.2031, 0.04505, 0.2425, 0.04103, 0.2835, 0.01461, 0.2968, 0.01, 0.25, 0.01461, 0.2032, 0.02827, 0.1582, 0.05045, 0.1167, 0.08029, 0.08029, 0.1167, 0.05045, 0.1582, 0.02827, 0.2032, 0.01461, 0.25, 0.01, 0.2968, 0.01461, 0.3418, 0.02827, 0.3833, 0.05045, 0.4197, 0.08029, 0.4496, 0.1167, 0.4717, 0.1582, 0.4854, 0.2032, 0.49, 0.25, 1.0, 0.5, 1.0, 0.625, 0.9688, 0.625, 0.9688, 0.5, 0.9688, 0.5, 0.9688, 0.625, 0.9375, 0.625, 0.9375, 0.5, 0.9375, 0.5, 0.9375, 0.625, 0.9062, 0.625, 0.9062, 0.5, 0.9062, 0.5, 0.9062, 0.625, 0.875, 0.625, 0.875, 0.5, 0.875, 0.5, 0.875, 0.625, 0.8438, 0.625, 0.8438, 0.5, 0.8438, 0.5, 0.8438, 0.625, 0.8125, 0.625, 0.8125, 0.5, 0.8125, 0.5, 0.8125, 0.625, 0.7812, 0.625, 0.7812, 0.5, 0.7812, 0.5, 0.7812, 0.625, 0.75, 0.625, 0.75, 0.5, 0.75, 0.5, 0.75, 0.625, 0.7188, 0.625, 0.7188, 0.5, 0.7188, 0.5, 0.7188, 0.625, 0.6875, 0.625, 0.6875, 0.5, 0.6875, 0.5, 0.6875, 0.625, 0.6562, 0.625, 0.6562, 0.5, 0.6562, 0.5, 0.6562, 0.625, 0.625, 0.625, 0.625, 0.5, 0.625, 0.5, 0.625, 0.625, 0.5938, 0.625, 0.5938, 0.5, 0.5938, 0.5, 0.5938, 0.625, 0.5625, 0.625, 0.5625, 0.5, 0.5625, 0.5, 0.5625, 0.625, 0.5312, 0.625, 0.5312, 0.5, 0.5312, 0.5, 0.5312, 0.625, 0.5, 0.625, 0.5, 0.5, 0.5, 0.5, 0.5, 0.625, 0.4688, 0.625, 0.4688, 0.5, 0.4688, 0.5, 0.4688, 0.625, 0.4375, 0.625, 0.4375, 0.5, 0.4375, 0.5, 0.4375, 0.625, 0.4062, 0.625, 0.4062, 0.5, 0.4062, 0.5, 0.4062, 0.625, 0.375, 0.625, 0.375, 0.5, 0.375, 0.5, 0.375, 0.625, 0.3438, 0.625, 0.3438, 0.5, 0.3438, 0.5, 0.3438, 0.625, 0.3125, 0.625, 0.3125, 0.5, 0.3125, 0.5, 0.3125, 0.625, 0.2812, 0.625, 0.2812, 0.5, 0.2812, 0.5, 0.2812, 0.625, 0.25, 0.625, 0.25, 0.5, 0.25, 0.5, 0.25, 0.625, 0.2188, 0.625, 0.2188, 0.5, 0.2188, 0.5, 0.2188, 0.625, 0.1875, 0.625, 0.1875, 0.5, 0.1875, 0.5, 0.1875, 0.625, 0.1562, 0.625, 0.1562, 0.5, 0.1562, 0.5, 0.1562, 0.625, 0.125, 0.625, 0.125, 0.5, 0.125, 0.5, 0.125, 0.625, 0.09375, 0.625, 0.09375, 0.5, 0.09375, 0.5, 0.09375, 0.625, 0.0625, 0.625, 0.0625, 0.5, 0.0625, 0.5, 0.0625, 0.625, 0.03125, 0.625, 0.03125, 0.5, 0.03125, 0.5, 0.03125, 0.625, 0.0, 0.625, 0.0, 0.5])
me_cylinder.materials.append(mat_material_002)
me_cylinder.use_remesh_fix_poles = True
me_cylinder.use_remesh_preserve_attributes = False
me_cylinder.use_mirror_vertex_groups = False
me_cylinder.update()
me_cylinder_001 = bpy.data.meshes.new('Cylinder.001')
me_cylinder_001.from_pydata([(0.0, 1.0, -1.0), (0.0, 1.0, 1.0), (0.1951, 0.9808, -1.0), (0.1951, 0.9808, 1.0), (0.3827, 0.9239, -1.0), (0.3827, 0.9239, 1.0), (0.5556, 0.8315, -1.0), (0.5556, 0.8315, 1.0), (0.7071, 0.7071, -1.0), (0.7071, 0.7071, 1.0), (0.8315, 0.5556, -1.0), (0.8315, 0.5556, 1.0), (0.9239, 0.3827, -1.0), (0.9239, 0.3827, 1.0), (0.9808, 0.1951, -1.0), (0.9808, 0.1951, 1.0), (1.0, 7.55e-08, -1.0), (1.0, 7.55e-08, 1.0), (0.9808, -0.1951, -1.0), (0.9808, -0.1951, 1.0), (0.9239, -0.3827, -1.0), (0.9239, -0.3827, 1.0), (0.8315, -0.5556, -1.0), (0.8315, -0.5556, 1.0), (0.7071, -0.7071, -1.0), (0.7071, -0.7071, 1.0), (0.5556, -0.8315, -1.0), (0.5556, -0.8315, 1.0), (0.3827, -0.9239, -1.0), (0.3827, -0.9239, 1.0), (0.1951, -0.9808, -1.0), (0.1951, -0.9808, 1.0), (-3.258e-07, -1.0, -1.0), (-3.258e-07, -1.0, 1.0), (-0.1951, -0.9808, -1.0), (-0.1951, -0.9808, 1.0), (-0.3827, -0.9239, -1.0), (-0.3827, -0.9239, 1.0), (-0.5556, -0.8315, -1.0), (-0.5556, -0.8315, 1.0), (-0.7071, -0.7071, -1.0), (-0.7071, -0.7071, 1.0), (-0.8315, -0.5556, -1.0), (-0.8315, -0.5556, 1.0), (-0.9239, -0.3827, -1.0), (-0.9239, -0.3827, 1.0), (-0.9808, -0.1951, -1.0), (-0.9808, -0.1951, 1.0), (-1.0, 9.656e-07, -1.0), (-1.0, 9.656e-07, 1.0), (-0.9808, 0.1951, -1.0), (-0.9808, 0.1951, 1.0), (-0.9239, 0.3827, -1.0), (-0.9239, 0.3827, 1.0), (-0.8315, 0.5556, -1.0), (-0.8315, 0.5556, 1.0), (-0.7071, 0.7071, -1.0), (-0.7071, 0.7071, 1.0), (-0.5556, 0.8315, -1.0), (-0.5556, 0.8315, 1.0), (-0.3827, 0.9239, -1.0), (-0.3827, 0.9239, 1.0), (-0.1951, 0.9808, -1.0), (-0.1951, 0.9808, 1.0)], [], [(0, 1, 3, 2), (2, 3, 5, 4), (4, 5, 7, 6), (6, 7, 9, 8), (8, 9, 11, 10), (10, 11, 13, 12), (12, 13, 15, 14), (14, 15, 17, 16), (16, 17, 19, 18), (18, 19, 21, 20), (20, 21, 23, 22), (22, 23, 25, 24), (24, 25, 27, 26), (26, 27, 29, 28), (28, 29, 31, 30), (30, 31, 33, 32), (32, 33, 35, 34), (34, 35, 37, 36), (36, 37, 39, 38), (38, 39, 41, 40), (40, 41, 43, 42), (42, 43, 45, 44), (44, 45, 47, 46), (46, 47, 49, 48), (48, 49, 51, 50), (50, 51, 53, 52), (52, 53, 55, 54), (54, 55, 57, 56), (56, 57, 59, 58), (58, 59, 61, 60), (3, 1, 63, 61, 59, 57, 55, 53, 51, 49, 47, 45, 43, 41, 39, 37, 35, 33, 31, 29, 27, 25, 23, 21, 19, 17, 15, 13, 11, 9, 7, 5), (60, 61, 63, 62), (62, 63, 1, 0), (0, 2, 4, 6, 8, 10, 12, 14, 16, 18, 20, 22, 24, 26, 28, 30, 32, 34, 36, 38, 40, 42, 44, 46, 48, 50, 52, 54, 56, 58, 60, 62)])
me_cylinder_001.polygons.foreach_set('use_smooth', [True] * 34)
_uv = me_cylinder_001.uv_layers.new(name='UVMap')
_uv.uv.foreach_set('vector', [1.0, 0.5, 1.0, 1.0, 0.9688, 1.0, 0.9688, 0.5, 0.9688, 0.5, 0.9688, 1.0, 0.9375, 1.0, 0.9375, 0.5, 0.9375, 0.5, 0.9375, 1.0, 0.9062, 1.0, 0.9062, 0.5, 0.9062, 0.5, 0.9062, 1.0, 0.875, 1.0, 0.875, 0.5, 0.875, 0.5, 0.875, 1.0, 0.8438, 1.0, 0.8438, 0.5, 0.8438, 0.5, 0.8438, 1.0, 0.8125, 1.0, 0.8125, 0.5, 0.8125, 0.5, 0.8125, 1.0, 0.7812, 1.0, 0.7812, 0.5, 0.7812, 0.5, 0.7812, 1.0, 0.75, 1.0, 0.75, 0.5, 0.75, 0.5, 0.75, 1.0, 0.7188, 1.0, 0.7188, 0.5, 0.7188, 0.5, 0.7188, 1.0, 0.6875, 1.0, 0.6875, 0.5, 0.6875, 0.5, 0.6875, 1.0, 0.6562, 1.0, 0.6562, 0.5, 0.6562, 0.5, 0.6562, 1.0, 0.625, 1.0, 0.625, 0.5, 0.625, 0.5, 0.625, 1.0, 0.5938, 1.0, 0.5938, 0.5, 0.5938, 0.5, 0.5938, 1.0, 0.5625, 1.0, 0.5625, 0.5, 0.5625, 0.5, 0.5625, 1.0, 0.5312, 1.0, 0.5312, 0.5, 0.5312, 0.5, 0.5312, 1.0, 0.5, 1.0, 0.5, 0.5, 0.5, 0.5, 0.5, 1.0, 0.4688, 1.0, 0.4688, 0.5, 0.4688, 0.5, 0.4688, 1.0, 0.4375, 1.0, 0.4375, 0.5, 0.4375, 0.5, 0.4375, 1.0, 0.4062, 1.0, 0.4062, 0.5, 0.4062, 0.5, 0.4062, 1.0, 0.375, 1.0, 0.375, 0.5, 0.375, 0.5, 0.375, 1.0, 0.3438, 1.0, 0.3438, 0.5, 0.3438, 0.5, 0.3438, 1.0, 0.3125, 1.0, 0.3125, 0.5, 0.3125, 0.5, 0.3125, 1.0, 0.2812, 1.0, 0.2812, 0.5, 0.2812, 0.5, 0.2812, 1.0, 0.25, 1.0, 0.25, 0.5, 0.25, 0.5, 0.25, 1.0, 0.2188, 1.0, 0.2188, 0.5, 0.2188, 0.5, 0.2188, 1.0, 0.1875, 1.0, 0.1875, 0.5, 0.1875, 0.5, 0.1875, 1.0, 0.1562, 1.0, 0.1562, 0.5, 0.1562, 0.5, 0.1562, 1.0, 0.125, 1.0, 0.125, 0.5, 0.125, 0.5, 0.125, 1.0, 0.09375, 1.0, 0.09375, 0.5, 0.09375, 0.5, 0.09375, 1.0, 0.0625, 1.0, 0.0625, 0.5, 0.2968, 0.4854, 0.25, 0.49, 0.2032, 0.4854, 0.1582, 0.4717, 0.1167, 0.4496, 0.08029, 0.4197, 0.05045, 0.3833, 0.02827, 0.3418, 0.01461, 0.2968, 0.01, 0.25, 0.01461, 0.2032, 0.02827, 0.1582, 0.05045, 0.1167, 0.08029, 0.08029, 0.1167, 0.05045, 0.1582, 0.02827, 0.2032, 0.01461, 0.25, 0.01, 0.2968, 0.01461, 0.3418, 0.02827, 0.3833, 0.05045, 0.4197, 0.08029, 0.4496, 0.1167, 0.4717, 0.1582, 0.4854, 0.2032, 0.49, 0.25, 0.4854, 0.2968, 0.4717, 0.3418, 0.4496, 0.3833, 0.4197, 0.4197, 0.3833, 0.4496, 0.3418, 0.4717, 0.0625, 0.5, 0.0625, 1.0, 0.03125, 1.0, 0.03125, 0.5, 0.03125, 0.5, 0.03125, 1.0, 0.0, 1.0, 0.0, 0.5, 0.75, 0.49, 0.7968, 0.4854, 0.8418, 0.4717, 0.8833, 0.4496, 0.9197, 0.4197, 0.9496, 0.3833, 0.9717, 0.3418, 0.9854, 0.2968, 0.99, 0.25, 0.9854, 0.2032, 0.9717, 0.1582, 0.9496, 0.1167, 0.9197, 0.08029, 0.8833, 0.05045, 0.8418, 0.02827, 0.7968, 0.01461, 0.75, 0.01, 0.7032, 0.01461, 0.6582, 0.02827, 0.6167, 0.05045, 0.5803, 0.08029, 0.5504, 0.1167, 0.5283, 0.1582, 0.5146, 0.2032, 0.51, 0.25, 0.5146, 0.2968, 0.5283, 0.3418, 0.5504, 0.3833, 0.5803, 0.4197, 0.6167, 0.4496, 0.6582, 0.4717, 0.7032, 0.4854])
me_cylinder_001.materials.append(mat_material_001)
me_cylinder_001.use_remesh_fix_poles = True
me_cylinder_001.use_remesh_preserve_attributes = False
me_cylinder_001.use_mirror_vertex_groups = False
me_cylinder_001.update()
me_cylinder_003 = bpy.data.meshes.new('Cylinder.003')
me_cylinder_003.from_pydata([(0.0, 1.0, -1.0), (0.0, 1.0, 1.0), (0.1951, 0.9808, -1.0), (0.1951, 0.9808, 1.0), (0.3827, 0.9239, -1.0), (0.3827, 0.9239, 1.0), (0.5556, 0.8315, -1.0), (0.5556, 0.8315, 1.0), (0.7071, 0.7071, -1.0), (0.7071, 0.7071, 1.0), (0.8315, 0.5556, -1.0), (0.8315, 0.5556, 1.0), (0.9239, 0.3827, -1.0), (0.9239, 0.3827, 1.0), (0.9808, 0.1951, -1.0), (0.9808, 0.1951, 1.0), (1.0, 7.55e-08, -1.0), (1.0, 7.55e-08, 1.0), (0.9808, -0.1951, -1.0), (0.9808, -0.1951, 1.0), (0.9239, -0.3827, -1.0), (0.9239, -0.3827, 1.0), (0.8315, -0.5556, -1.0), (0.8315, -0.5556, 1.0), (0.7071, -0.7071, -1.0), (0.7071, -0.7071, 1.0), (0.5556, -0.8315, -1.0), (0.5556, -0.8315, 1.0), (0.3827, -0.9239, -1.0), (0.3827, -0.9239, 1.0), (0.1951, -0.9808, -1.0), (0.1951, -0.9808, 1.0), (-3.258e-07, -1.0, -1.0), (-3.258e-07, -1.0, 1.0), (-0.1951, -0.9808, -1.0), (-0.1951, -0.9808, 1.0), (-0.3827, -0.9239, -1.0), (-0.3827, -0.9239, 1.0), (-0.5556, -0.8315, -1.0), (-0.5556, -0.8315, 1.0), (-0.7071, -0.7071, -1.0), (-0.7071, -0.7071, 1.0), (-0.8315, -0.5556, -1.0), (-0.8315, -0.5556, 1.0), (-0.9239, -0.3827, -1.0), (-0.9239, -0.3827, 1.0), (-0.9808, -0.1951, -1.0), (-0.9808, -0.1951, 1.0), (-1.0, 9.656e-07, -1.0), (-1.0, 9.656e-07, 1.0), (-0.9808, 0.1951, -1.0), (-0.9808, 0.1951, 1.0), (-0.9239, 0.3827, -1.0), (-0.9239, 0.3827, 1.0), (-0.8315, 0.5556, -1.0), (-0.8315, 0.5556, 1.0), (-0.7071, 0.7071, -1.0), (-0.7071, 0.7071, 1.0), (-0.5556, 0.8315, -1.0), (-0.5556, 0.8315, 1.0), (-0.3827, 0.9239, -1.0), (-0.3827, 0.9239, 1.0), (-0.1951, 0.9808, -1.0), (-0.1951, 0.9808, 1.0)], [], [(0, 1, 3, 2), (2, 3, 5, 4), (4, 5, 7, 6), (6, 7, 9, 8), (8, 9, 11, 10), (10, 11, 13, 12), (12, 13, 15, 14), (14, 15, 17, 16), (16, 17, 19, 18), (18, 19, 21, 20), (20, 21, 23, 22), (22, 23, 25, 24), (24, 25, 27, 26), (26, 27, 29, 28), (28, 29, 31, 30), (30, 31, 33, 32), (32, 33, 35, 34), (34, 35, 37, 36), (36, 37, 39, 38), (38, 39, 41, 40), (40, 41, 43, 42), (42, 43, 45, 44), (44, 45, 47, 46), (46, 47, 49, 48), (48, 49, 51, 50), (50, 51, 53, 52), (52, 53, 55, 54), (54, 55, 57, 56), (56, 57, 59, 58), (58, 59, 61, 60), (3, 1, 63, 61, 59, 57, 55, 53, 51, 49, 47, 45, 43, 41, 39, 37, 35, 33, 31, 29, 27, 25, 23, 21, 19, 17, 15, 13, 11, 9, 7, 5), (60, 61, 63, 62), (62, 63, 1, 0), (0, 2, 4, 6, 8, 10, 12, 14, 16, 18, 20, 22, 24, 26, 28, 30, 32, 34, 36, 38, 40, 42, 44, 46, 48, 50, 52, 54, 56, 58, 60, 62)])
me_cylinder_003.polygons.foreach_set('use_smooth', [True] * 34)
_uv = me_cylinder_003.uv_layers.new(name='UVMap')
_uv.uv.foreach_set('vector', [1.0, 0.5, 1.0, 1.0, 0.9688, 1.0, 0.9688, 0.5, 0.9688, 0.5, 0.9688, 1.0, 0.9375, 1.0, 0.9375, 0.5, 0.9375, 0.5, 0.9375, 1.0, 0.9062, 1.0, 0.9062, 0.5, 0.9062, 0.5, 0.9062, 1.0, 0.875, 1.0, 0.875, 0.5, 0.875, 0.5, 0.875, 1.0, 0.8438, 1.0, 0.8438, 0.5, 0.8438, 0.5, 0.8438, 1.0, 0.8125, 1.0, 0.8125, 0.5, 0.8125, 0.5, 0.8125, 1.0, 0.7812, 1.0, 0.7812, 0.5, 0.7812, 0.5, 0.7812, 1.0, 0.75, 1.0, 0.75, 0.5, 0.75, 0.5, 0.75, 1.0, 0.7188, 1.0, 0.7188, 0.5, 0.7188, 0.5, 0.7188, 1.0, 0.6875, 1.0, 0.6875, 0.5, 0.6875, 0.5, 0.6875, 1.0, 0.6562, 1.0, 0.6562, 0.5, 0.6562, 0.5, 0.6562, 1.0, 0.625, 1.0, 0.625, 0.5, 0.625, 0.5, 0.625, 1.0, 0.5938, 1.0, 0.5938, 0.5, 0.5938, 0.5, 0.5938, 1.0, 0.5625, 1.0, 0.5625, 0.5, 0.5625, 0.5, 0.5625, 1.0, 0.5312, 1.0, 0.5312, 0.5, 0.5312, 0.5, 0.5312, 1.0, 0.5, 1.0, 0.5, 0.5, 0.5, 0.5, 0.5, 1.0, 0.4688, 1.0, 0.4688, 0.5, 0.4688, 0.5, 0.4688, 1.0, 0.4375, 1.0, 0.4375, 0.5, 0.4375, 0.5, 0.4375, 1.0, 0.4062, 1.0, 0.4062, 0.5, 0.4062, 0.5, 0.4062, 1.0, 0.375, 1.0, 0.375, 0.5, 0.375, 0.5, 0.375, 1.0, 0.3438, 1.0, 0.3438, 0.5, 0.3438, 0.5, 0.3438, 1.0, 0.3125, 1.0, 0.3125, 0.5, 0.3125, 0.5, 0.3125, 1.0, 0.2812, 1.0, 0.2812, 0.5, 0.2812, 0.5, 0.2812, 1.0, 0.25, 1.0, 0.25, 0.5, 0.25, 0.5, 0.25, 1.0, 0.2188, 1.0, 0.2188, 0.5, 0.2188, 0.5, 0.2188, 1.0, 0.1875, 1.0, 0.1875, 0.5, 0.1875, 0.5, 0.1875, 1.0, 0.1562, 1.0, 0.1562, 0.5, 0.1562, 0.5, 0.1562, 1.0, 0.125, 1.0, 0.125, 0.5, 0.125, 0.5, 0.125, 1.0, 0.09375, 1.0, 0.09375, 0.5, 0.09375, 0.5, 0.09375, 1.0, 0.0625, 1.0, 0.0625, 0.5, 0.2968, 0.4854, 0.25, 0.49, 0.2032, 0.4854, 0.1582, 0.4717, 0.1167, 0.4496, 0.08029, 0.4197, 0.05045, 0.3833, 0.02827, 0.3418, 0.01461, 0.2968, 0.01, 0.25, 0.01461, 0.2032, 0.02827, 0.1582, 0.05045, 0.1167, 0.08029, 0.08029, 0.1167, 0.05045, 0.1582, 0.02827, 0.2032, 0.01461, 0.25, 0.01, 0.2968, 0.01461, 0.3418, 0.02827, 0.3833, 0.05045, 0.4197, 0.08029, 0.4496, 0.1167, 0.4717, 0.1582, 0.4854, 0.2032, 0.49, 0.25, 0.4854, 0.2968, 0.4717, 0.3418, 0.4496, 0.3833, 0.4197, 0.4197, 0.3833, 0.4496, 0.3418, 0.4717, 0.0625, 0.5, 0.0625, 1.0, 0.03125, 1.0, 0.03125, 0.5, 0.03125, 0.5, 0.03125, 1.0, 0.0, 1.0, 0.0, 0.5, 0.75, 0.49, 0.7968, 0.4854, 0.8418, 0.4717, 0.8833, 0.4496, 0.9197, 0.4197, 0.9496, 0.3833, 0.9717, 0.3418, 0.9854, 0.2968, 0.99, 0.25, 0.9854, 0.2032, 0.9717, 0.1582, 0.9496, 0.1167, 0.9197, 0.08029, 0.8833, 0.05045, 0.8418, 0.02827, 0.7968, 0.01461, 0.75, 0.01, 0.7032, 0.01461, 0.6582, 0.02827, 0.6167, 0.05045, 0.5803, 0.08029, 0.5504, 0.1167, 0.5283, 0.1582, 0.5146, 0.2032, 0.51, 0.25, 0.5146, 0.2968, 0.5283, 0.3418, 0.5504, 0.3833, 0.5803, 0.4197, 0.6167, 0.4496, 0.6582, 0.4717, 0.7032, 0.4854])
me_cylinder_003.materials.append(mat_material_001)
me_cylinder_003.use_remesh_fix_poles = True
me_cylinder_003.use_remesh_preserve_attributes = False
me_cylinder_003.use_mirror_vertex_groups = False
me_cylinder_003.update()

# ---- curves / text
cu_beziercurve = bpy.data.curves.new('BezierCurve', 'CURVE')
cu_beziercurve.dimensions = '3D'
_sp = cu_beziercurve.splines.new('BEZIER'); _sp.bezier_points.add(1)
_sp.bezier_points.foreach_set('co', [0.4685, -0.7192, 1.011e-07, 0.9711, -0.4782, 3.311e-08])
_sp.bezier_points.foreach_set('handle_left', [0.6203, -0.8893, 2.81e-08, 1.118, 1.394, -4.92e-08])
_sp.bezier_points.foreach_set('handle_right', [0.371, -0.61, 1.479e-07, 0.9138, -1.21, 6.528e-08])
for _p, _l, _r in zip(_sp.bezier_points, ['ALIGNED', 'ALIGNED'], ['ALIGNED', 'ALIGNED']): _p.handle_left_type = _l; _p.handle_right_type = _r
_sp.order_u = 0
_sp.order_v = 0
_sp.resolution_u = 64
cu_beziercurve.materials.append(mat_material_002)
cu_beziercurve.use_path = True
cu_beziercurve.use_path_clamp = True
cu_beziercurve.bevel_resolution = 31
cu_beziercurve.bevel_depth = 0.13
cu_beziercurve.resolution_u = 64
cu_beziercurve.fill_mode = 'FULL'
cu_beziercurve.twist_mode = 'TANGENT'

# ---- objects
ob_cylinder = bpy.data.objects.new('Cylinder', me_cylinder)
ob_cylinder_001 = bpy.data.objects.new('Cylinder.001', me_cylinder_001)
ob_beziercurve = bpy.data.objects.new('BezierCurve', cu_beziercurve)
ob_cylinder_002 = bpy.data.objects.new('Cylinder.002', me_cylinder_003)
ob_light = bpy.data.objects.new('Light', light_light)
ob_camera = bpy.data.objects.new('Camera', cam_camera)
ob_light_002 = bpy.data.objects.new('Light.002', light_light_002)
ob_light_003 = bpy.data.objects.new('Light.003', light_light_003)
ob_light_001 = bpy.data.objects.new('Light.001', light_light_004)
ob_light_004 = bpy.data.objects.new('Light.004', light_light_005)
ob_light_005 = bpy.data.objects.new('Light.005', light_light_006)

# ---- transforms, parenting, visibility, modifiers, constraints
ob_cylinder.location = (0.0, 0.0, 0.0)
ob_cylinder.scale = (1.0, 1.0, 0.6529)
ob_cylinder.lineart.crease_threshold = 0.0
ob_cylinder_001.location = (0.0, 0.0, 0.734)
ob_cylinder_001.scale = (0.7331, 0.7331, 0.07844)
ob_cylinder_001.lineart.crease_threshold = 0.0
ob_beziercurve.location = (0.0, -1.659, 0.0)
ob_beziercurve.rotation_euler = (1.571, -0.6824, 1.571)
ob_beziercurve.lineart.crease_threshold = 0.0
ob_cylinder_002.location = (0.0, 0.0, 0.8554)
ob_cylinder_002.scale = (0.2399, 0.2399, 0.05385)
ob_cylinder_002.lineart.crease_threshold = 0.0
ob_light.location = (4.076, 1.005, 5.904)
ob_light.rotation_euler = (0.6503, 0.05522, 1.866)
ob_light.lock_rotations_4d = False
ob_light.empty_display_type = 'ARROWS'
ob_light.color = (0.0, 0.0, 0.0, 0.0)
ob_light.lineart.crease_threshold = 0.0
ob_camera.location = (7.359, -6.926, 4.958)
ob_camera.rotation_euler = (1.109, 0.0, 0.8149)
ob_camera.lock_rotations_4d = False
ob_camera.empty_display_type = 'ARROWS'
ob_camera.color = (0.0, 0.0, 0.0, 0.0)
ob_camera.display_type = 'WIRE'
ob_camera.lineart.crease_threshold = 0.0
ob_light_002.location = (0.2849, 3.553, -5.778)
ob_light_002.rotation_euler = (0.6503, 0.05522, 1.866)
ob_light_002.lock_rotations_4d = False
ob_light_002.empty_display_type = 'ARROWS'
ob_light_002.color = (0.0, 0.0, 0.0, 0.0)
ob_light_002.lineart.crease_threshold = 0.0
ob_light_003.location = (2.33, -2.509, -3.478)
ob_light_003.rotation_euler = (0.6503, 0.05522, 1.866)
ob_light_003.lock_rotations_4d = False
ob_light_003.empty_display_type = 'ARROWS'
ob_light_003.color = (0.0, 0.0, 0.0, 0.0)
ob_light_003.lineart.crease_threshold = 0.0
ob_light_001.location = (-0.4537, -1.961, 1.589)
ob_light_001.rotation_euler = (0.6503, 0.05522, 1.866)
ob_light_001.lock_rotations_4d = False
ob_light_001.empty_display_type = 'ARROWS'
ob_light_001.color = (0.0, 0.0, 0.0, 0.0)
ob_light_001.lineart.crease_threshold = 0.0
ob_light_004.location = (1.439, -0.7895, 8.405)
ob_light_004.rotation_euler = (0.6503, 0.05522, 1.866)
ob_light_004.lock_rotations_4d = False
ob_light_004.empty_display_type = 'ARROWS'
ob_light_004.color = (0.0, 0.0, 0.0, 0.0)
ob_light_004.lineart.crease_threshold = 0.0
ob_light_005.location = (0.6231, -1.961, -0.5989)
ob_light_005.rotation_euler = (0.6503, 0.05522, 1.866)
ob_light_005.lock_rotations_4d = False
ob_light_005.empty_display_type = 'ARROWS'
ob_light_005.color = (0.0, 0.0, 0.0, 0.0)
ob_light_005.lineart.crease_threshold = 0.0

# ---- collection membership
col_collection.objects.link(ob_cylinder)
col_collection.objects.link(ob_cylinder_001)
col_collection.objects.link(ob_beziercurve)
col_collection.objects.link(ob_cylinder_002)
col_collection_2.objects.link(ob_light)
col_collection_2.objects.link(ob_camera)
col_collection_2.objects.link(ob_light_002)
col_collection_2.objects.link(ob_light_003)
col_collection_2.objects.link(ob_light_001)
col_collection_2.objects.link(ob_light_004)
col_collection_2.objects.link(ob_light_005)

# ---- scene / render settings (as saved in the file)
scene.camera = ob_camera
scene.frame_start = 1; scene.frame_end = 250; scene.frame_set(1)
scene.render.engine = 'BLENDER_EEVEE_NEXT'
scene.render.film_transparent = True
scene.cycles.use_denoising = False
scene.cycles.samples = 128
scene.cycles.sampling_pattern = 'TABULATED_SOBOL'
scene.cycles.use_adaptive_sampling = False
scene.cycles.use_light_tree = False
scene.view_settings.view_transform = 'Filmic'
bpy.context.view_layer.update()
